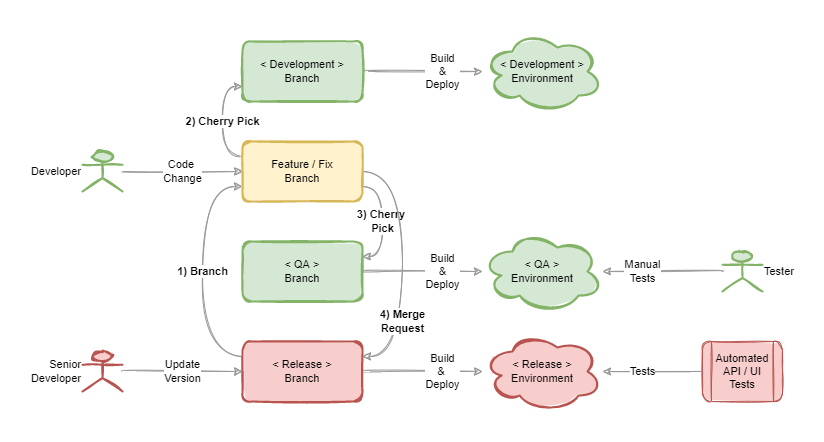

The diagram above was exported from draw.io. Its source (the exported page's mxGraphModel, read from the mxfile embedded in the PNG):
<mxGraphModel dx="868" dy="561" grid="1" gridSize="10" guides="1" tooltips="1" connect="1" arrows="1" fold="1" page="1" pageScale="1" pageWidth="1169" pageHeight="827" math="0" shadow="0">
  <root>
    <mxCell id="dQxyfmQTu-a1NzNt-pG1-0" />
    <mxCell id="dQxyfmQTu-a1NzNt-pG1-1" parent="dQxyfmQTu-a1NzNt-pG1-0" />
    <mxCell id="UGI3Ms6wx8Y0qxMyBZDX-0" value="1) Branch" style="edgeStyle=orthogonalEdgeStyle;curved=1;sketch=1;orthogonalLoop=1;jettySize=auto;html=1;exitX=0;exitY=0.25;exitDx=0;exitDy=0;entryX=0;entryY=0.75;entryDx=0;entryDy=0;fontSize=11;strokeColor=#999999;fontStyle=1" edge="1" parent="dQxyfmQTu-a1NzNt-pG1-1" source="dQxyfmQTu-a1NzNt-pG1-3" target="dQxyfmQTu-a1NzNt-pG1-12">
      <mxGeometry relative="1" as="geometry">
        <Array as="points">
          <mxPoint x="280" y="475" />
          <mxPoint x="280" y="305" />
        </Array>
      </mxGeometry>
    </mxCell>
    <mxCell id="9oLEM7jk-1ubgicQW2Qn-0" value="Build&lt;br&gt;&amp;amp; &lt;br&gt;Deploy" style="edgeStyle=orthogonalEdgeStyle;curved=1;sketch=1;orthogonalLoop=1;jettySize=auto;html=1;fontSize=11;strokeColor=#999999;" edge="1" parent="dQxyfmQTu-a1NzNt-pG1-1" source="dQxyfmQTu-a1NzNt-pG1-3" target="dQxyfmQTu-a1NzNt-pG1-17">
      <mxGeometry x="0.3333" relative="1" as="geometry">
        <mxPoint as="offset" />
      </mxGeometry>
    </mxCell>
    <mxCell id="dQxyfmQTu-a1NzNt-pG1-3" value="&amp;lt; Release &amp;gt;&lt;br style=&quot;font-size: 11px;&quot;&gt;Branch" style="rounded=1;whiteSpace=wrap;html=1;sketch=1;fontSize=11;strokeColor=#b85450;strokeWidth=2;fillColor=#f8cecc;fillStyle=solid;" parent="dQxyfmQTu-a1NzNt-pG1-1" vertex="1">
      <mxGeometry x="320" y="460" width="120" height="60" as="geometry" />
    </mxCell>
    <mxCell id="CS9P9Le6MgGofY6zvsQ4-1" value="Build&lt;br&gt;&amp;amp;&lt;br&gt;Deploy" style="edgeStyle=orthogonalEdgeStyle;curved=1;sketch=1;orthogonalLoop=1;jettySize=auto;html=1;fontSize=11;strokeColor=#999999;" edge="1" parent="dQxyfmQTu-a1NzNt-pG1-1" source="dQxyfmQTu-a1NzNt-pG1-6" target="dQxyfmQTu-a1NzNt-pG1-16">
      <mxGeometry x="0.3333" relative="1" as="geometry">
        <mxPoint as="offset" />
      </mxGeometry>
    </mxCell>
    <mxCell id="dQxyfmQTu-a1NzNt-pG1-6" value="&amp;lt; QA &amp;gt;&lt;br style=&quot;font-size: 11px;&quot;&gt;Branch" style="rounded=1;whiteSpace=wrap;html=1;sketch=1;fontSize=11;strokeColor=#82b366;strokeWidth=2;fillColor=#d5e8d4;fillStyle=solid;" parent="dQxyfmQTu-a1NzNt-pG1-1" vertex="1">
      <mxGeometry x="320" y="360" width="120" height="60" as="geometry" />
    </mxCell>
    <mxCell id="3Y6ZJDR1unypYy5eZX71-1" value="2) Cherry Pick" style="edgeStyle=orthogonalEdgeStyle;sketch=1;orthogonalLoop=1;jettySize=auto;html=1;exitX=0;exitY=0.25;exitDx=0;exitDy=0;entryX=0;entryY=0.75;entryDx=0;entryDy=0;strokeColor=#999999;curved=1;fontSize=11;fontStyle=1" edge="1" parent="dQxyfmQTu-a1NzNt-pG1-1" source="dQxyfmQTu-a1NzNt-pG1-12" target="dQxyfmQTu-a1NzNt-pG1-14">
      <mxGeometry relative="1" as="geometry" />
    </mxCell>
    <mxCell id="CS9P9Le6MgGofY6zvsQ4-0" value="3) Cherry &lt;br&gt;Pick" style="edgeStyle=orthogonalEdgeStyle;curved=1;sketch=1;orthogonalLoop=1;jettySize=auto;html=1;exitX=1;exitY=0.75;exitDx=0;exitDy=0;entryX=1;entryY=0.25;entryDx=0;entryDy=0;fontSize=11;strokeColor=#999999;fontStyle=1" edge="1" parent="dQxyfmQTu-a1NzNt-pG1-1" source="dQxyfmQTu-a1NzNt-pG1-12" target="dQxyfmQTu-a1NzNt-pG1-6">
      <mxGeometry relative="1" as="geometry" />
    </mxCell>
    <mxCell id="IJtmTeh6CZ__SeI2OBBx-0" value="4) Merge&lt;br&gt;Request" style="edgeStyle=orthogonalEdgeStyle;curved=1;sketch=1;orthogonalLoop=1;jettySize=auto;html=1;exitX=1;exitY=0.5;exitDx=0;exitDy=0;entryX=1;entryY=0.25;entryDx=0;entryDy=0;fontSize=11;strokeColor=#999999;fontStyle=1" edge="1" parent="dQxyfmQTu-a1NzNt-pG1-1" source="dQxyfmQTu-a1NzNt-pG1-12" target="dQxyfmQTu-a1NzNt-pG1-3">
      <mxGeometry x="0.434" relative="1" as="geometry">
        <Array as="points">
          <mxPoint x="480" y="290" />
          <mxPoint x="480" y="475" />
        </Array>
        <mxPoint as="offset" />
      </mxGeometry>
    </mxCell>
    <mxCell id="dQxyfmQTu-a1NzNt-pG1-12" value="Feature / Fix&lt;br style=&quot;font-size: 11px;&quot;&gt;Branch" style="rounded=1;whiteSpace=wrap;html=1;sketch=1;fontSize=11;strokeColor=#d6b656;strokeWidth=2;fillColor=#fff2cc;fillStyle=solid;" parent="dQxyfmQTu-a1NzNt-pG1-1" vertex="1">
      <mxGeometry x="320" y="260" width="120" height="60" as="geometry" />
    </mxCell>
    <mxCell id="dQxyfmQTu-a1NzNt-pG1-13" value="Build&lt;br style=&quot;font-size: 11px;&quot;&gt;&amp;amp;&lt;br style=&quot;font-size: 11px;&quot;&gt;Deploy" style="edgeStyle=orthogonalEdgeStyle;curved=1;sketch=1;orthogonalLoop=1;jettySize=auto;html=1;fontSize=11;fontColor=#000000;strokeColor=#999999;" parent="dQxyfmQTu-a1NzNt-pG1-1" source="dQxyfmQTu-a1NzNt-pG1-14" target="dQxyfmQTu-a1NzNt-pG1-15" edge="1">
      <mxGeometry x="0.3333" relative="1" as="geometry">
        <mxPoint as="offset" />
      </mxGeometry>
    </mxCell>
    <mxCell id="dQxyfmQTu-a1NzNt-pG1-14" value="&amp;lt; Development &amp;gt;&lt;br style=&quot;font-size: 11px;&quot;&gt;Branch" style="rounded=1;whiteSpace=wrap;html=1;sketch=1;fontSize=11;strokeColor=#82b366;strokeWidth=2;fillColor=#d5e8d4;fillStyle=solid;" parent="dQxyfmQTu-a1NzNt-pG1-1" vertex="1">
      <mxGeometry x="320" y="160" width="120" height="60" as="geometry" />
    </mxCell>
    <mxCell id="dQxyfmQTu-a1NzNt-pG1-15" value="&amp;lt; Development &amp;gt;&lt;br style=&quot;font-size: 11px;&quot;&gt;Environment" style="ellipse;shape=cloud;whiteSpace=wrap;html=1;rounded=1;sketch=1;fontSize=11;strokeColor=#82b366;strokeWidth=2;fillColor=#d5e8d4;fillStyle=solid;" parent="dQxyfmQTu-a1NzNt-pG1-1" vertex="1">
      <mxGeometry x="560" y="150" width="120" height="80" as="geometry" />
    </mxCell>
    <mxCell id="dQxyfmQTu-a1NzNt-pG1-16" value="&amp;lt; QA &amp;gt;&lt;br style=&quot;font-size: 11px;&quot;&gt;Environment" style="ellipse;shape=cloud;whiteSpace=wrap;html=1;rounded=1;sketch=1;fontSize=11;strokeColor=#82b366;strokeWidth=2;fillColor=#d5e8d4;fillStyle=solid;" parent="dQxyfmQTu-a1NzNt-pG1-1" vertex="1">
      <mxGeometry x="560" y="350" width="120" height="80" as="geometry" />
    </mxCell>
    <mxCell id="dQxyfmQTu-a1NzNt-pG1-17" value="&amp;lt; Release &amp;gt;&lt;br style=&quot;font-size: 11px;&quot;&gt;Environment" style="ellipse;shape=cloud;whiteSpace=wrap;html=1;rounded=1;sketch=1;fontSize=11;strokeColor=#b85450;strokeWidth=2;fillColor=#f8cecc;fillStyle=solid;" parent="dQxyfmQTu-a1NzNt-pG1-1" vertex="1">
      <mxGeometry x="560" y="450" width="120" height="80" as="geometry" />
    </mxCell>
    <mxCell id="WFWG3-P7qp6rqGUGb_eJ-0" value="Code &lt;br style=&quot;font-size: 11px;&quot;&gt;Change" style="edgeStyle=orthogonalEdgeStyle;curved=1;sketch=1;orthogonalLoop=1;jettySize=auto;html=1;fontSize=11;strokeColor=#999999;" parent="dQxyfmQTu-a1NzNt-pG1-1" source="WFWG3-P7qp6rqGUGb_eJ-1" target="dQxyfmQTu-a1NzNt-pG1-12" edge="1">
      <mxGeometry relative="1" as="geometry">
        <mxPoint x="310" y="320" as="targetPoint" />
      </mxGeometry>
    </mxCell>
    <mxCell id="WFWG3-P7qp6rqGUGb_eJ-1" value="Developer" style="shape=umlActor;verticalLabelPosition=middle;verticalAlign=middle;html=1;outlineConnect=0;sketch=1;labelPosition=left;align=right;fillColor=#d5e8d4;strokeColor=#82b366;strokeWidth=2;fillStyle=solid;fontSize=11;" parent="dQxyfmQTu-a1NzNt-pG1-1" vertex="1">
      <mxGeometry x="160" y="270" width="40" height="40" as="geometry" />
    </mxCell>
    <mxCell id="WFWG3-P7qp6rqGUGb_eJ-2" value="Update&lt;br style=&quot;font-size: 11px;&quot;&gt;Version" style="edgeStyle=orthogonalEdgeStyle;curved=1;sketch=1;orthogonalLoop=1;jettySize=auto;html=1;fontSize=11;strokeColor=#999999;" parent="dQxyfmQTu-a1NzNt-pG1-1" source="WFWG3-P7qp6rqGUGb_eJ-3" target="dQxyfmQTu-a1NzNt-pG1-3" edge="1">
      <mxGeometry relative="1" as="geometry">
        <mxPoint x="310" y="620" as="targetPoint" />
      </mxGeometry>
    </mxCell>
    <mxCell id="WFWG3-P7qp6rqGUGb_eJ-3" value="Senior&lt;br style=&quot;font-size: 11px;&quot;&gt;Developer" style="shape=umlActor;verticalLabelPosition=middle;verticalAlign=middle;html=1;outlineConnect=0;sketch=1;labelPosition=left;align=right;strokeWidth=2;fillColor=#f8cecc;strokeColor=#b85450;fillStyle=solid;fontSize=11;" parent="dQxyfmQTu-a1NzNt-pG1-1" vertex="1">
      <mxGeometry x="160" y="470" width="40" height="40" as="geometry" />
    </mxCell>
    <mxCell id="WFWG3-P7qp6rqGUGb_eJ-4" value="Manual&lt;br style=&quot;font-size: 11px;&quot;&gt;Tests" style="edgeStyle=orthogonalEdgeStyle;curved=1;sketch=1;orthogonalLoop=1;jettySize=auto;html=1;strokeColor=#999999;fontSize=11;" parent="dQxyfmQTu-a1NzNt-pG1-1" source="WFWG3-P7qp6rqGUGb_eJ-5" target="dQxyfmQTu-a1NzNt-pG1-16" edge="1">
      <mxGeometry x="0.3333" relative="1" as="geometry">
        <mxPoint x="650" y="520" as="targetPoint" />
        <mxPoint as="offset" />
      </mxGeometry>
    </mxCell>
    <mxCell id="WFWG3-P7qp6rqGUGb_eJ-5" value="Tester" style="shape=umlActor;verticalLabelPosition=middle;verticalAlign=middle;html=1;outlineConnect=0;sketch=1;labelPosition=right;align=left;fillColor=#d5e8d4;strokeColor=#82b366;strokeWidth=2;fillStyle=solid;fontSize=11;" parent="dQxyfmQTu-a1NzNt-pG1-1" vertex="1">
      <mxGeometry x="800" y="370" width="40" height="40" as="geometry" />
    </mxCell>
    <mxCell id="87BqGBeCzvWaP_RmwgZ5-0" value="Tests" style="edgeStyle=orthogonalEdgeStyle;curved=1;sketch=1;orthogonalLoop=1;jettySize=auto;html=1;exitX=0;exitY=0.5;exitDx=0;exitDy=0;strokeColor=#999999;fontSize=11;" edge="1" parent="dQxyfmQTu-a1NzNt-pG1-1" source="HX22nrpA6OJZMT1JRRLg-0" target="dQxyfmQTu-a1NzNt-pG1-17">
      <mxGeometry x="0.2" relative="1" as="geometry">
        <mxPoint as="offset" />
      </mxGeometry>
    </mxCell>
    <mxCell id="HX22nrpA6OJZMT1JRRLg-0" value="Automated&lt;br style=&quot;font-size: 11px;&quot;&gt;API / UI Tests" style="shape=process;whiteSpace=wrap;html=1;backgroundOutline=1;rounded=1;sketch=1;fillColor=#f8cecc;strokeColor=#b85450;fillStyle=solid;fontSize=11;" vertex="1" parent="dQxyfmQTu-a1NzNt-pG1-1">
      <mxGeometry x="780" y="460" width="80" height="60" as="geometry" />
    </mxCell>
  </root>
</mxGraphModel>